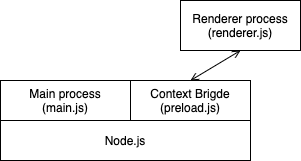

The diagram above was exported from draw.io. Its source (the exported page's mxGraphModel, read from the mxfile embedded in the PNG):
<mxGraphModel dx="622" dy="841" grid="1" gridSize="10" guides="1" tooltips="1" connect="1" arrows="1" fold="1" page="1" pageScale="1" pageWidth="827" pageHeight="1169" math="0" shadow="0">
  <root>
    <mxCell id="0" />
    <mxCell id="1" parent="0" />
    <mxCell id="2" value="Node.js" style="rounded=0;whiteSpace=wrap;html=1;" vertex="1" parent="1">
      <mxGeometry x="190" y="420" width="250" height="40" as="geometry" />
    </mxCell>
    <mxCell id="3" value="Main process&lt;br&gt;(main.js)" style="rounded=0;whiteSpace=wrap;html=1;" vertex="1" parent="1">
      <mxGeometry x="190" y="380" width="130" height="40" as="geometry" />
    </mxCell>
    <mxCell id="6" style="edgeStyle=none;html=1;exitX=0.5;exitY=1;exitDx=0;exitDy=0;entryX=0.5;entryY=0;entryDx=0;entryDy=0;startArrow=open;startFill=0;endArrow=open;endFill=0;" edge="1" parent="1" source="4" target="5">
      <mxGeometry relative="1" as="geometry" />
    </mxCell>
    <mxCell id="4" value="Renderer process&lt;br&gt;(renderer.js)" style="rounded=0;whiteSpace=wrap;html=1;" vertex="1" parent="1">
      <mxGeometry x="370" y="300" width="120" height="50" as="geometry" />
    </mxCell>
    <mxCell id="5" value="Context Brigde&lt;br&gt;(preload.js)" style="rounded=0;whiteSpace=wrap;html=1;" vertex="1" parent="1">
      <mxGeometry x="320" y="380" width="120" height="40" as="geometry" />
    </mxCell>
  </root>
</mxGraphModel>